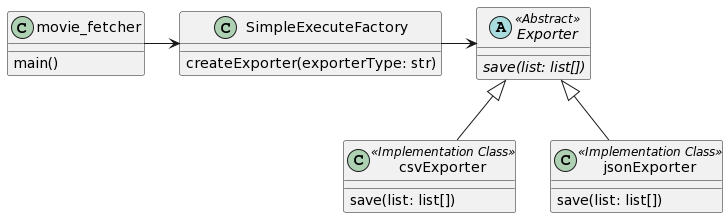

The diagram above was rendered by PlantUML. Its source (embedded in the PNG):
@startuml
class movie_fetcher{
  main()
}
class SimpleExecuteFactory {
  createExporter(exporterType: str)
}
abstract class "Exporter" <<Abstract>> {
  {abstract} save(list: list[])
}
class csvExporter <<Implementation Class>>{
  save(list: list[])
}
class jsonExporter <<Implementation Class>>{
  save(list: list[])
}


movie_fetcher -> SimpleExecuteFactory
SimpleExecuteFactory -> Exporter
Exporter <|-- csvExporter
Exporter <|-- jsonExporter
@enduml